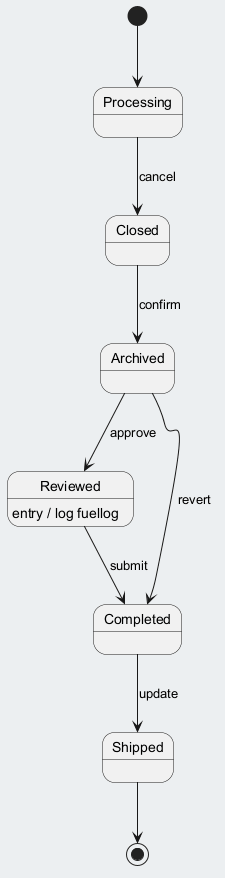

The diagram above was rendered by PlantUML. Its source (embedded in the PNG):
@startuml
skinparam backgroundColor #ECEFF1
skinparam classBackgroundColor #FFFFFF
skinparam classBorderColor #455A64
[*] --> Processing
Processing --> Closed : cancel
Closed --> Archived : confirm
Archived --> Reviewed : approve
Reviewed --> Completed : submit
Reviewed : entry / log fuellog
Completed --> Shipped : update
Archived --> Completed : revert
Shipped --> [*]
@enduml